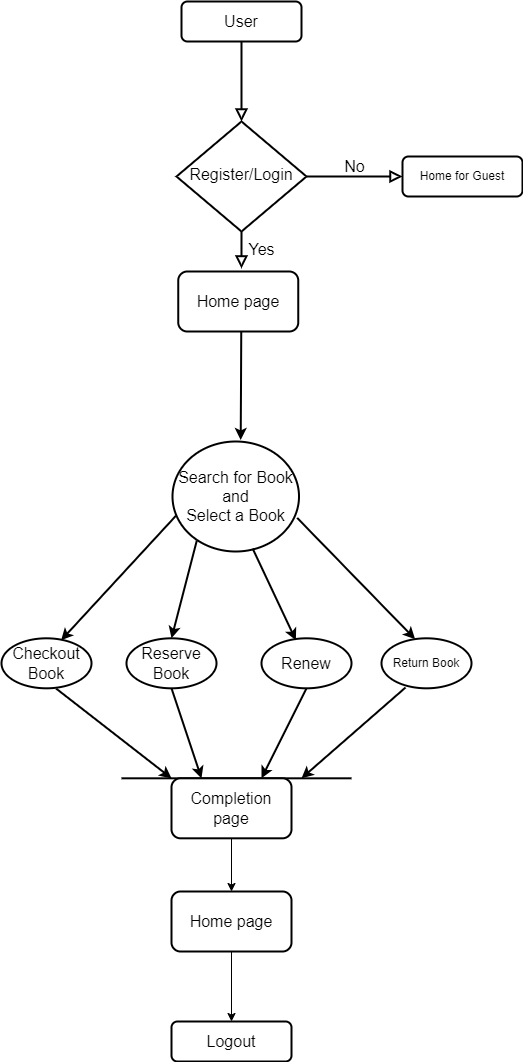

The diagram above was exported from draw.io. Its source (the exported page's mxGraphModel, read from the mxfile embedded in the PNG):
<mxGraphModel dx="1665" dy="1235" grid="1" gridSize="10" guides="1" tooltips="1" connect="1" arrows="1" fold="1" page="1" pageScale="1" pageWidth="827" pageHeight="1169" math="0" shadow="0">
  <root>
    <mxCell id="WIyWlLk6GJQsqaUBKTNV-0" />
    <mxCell id="WIyWlLk6GJQsqaUBKTNV-1" parent="WIyWlLk6GJQsqaUBKTNV-0" />
    <mxCell id="WIyWlLk6GJQsqaUBKTNV-2" value="" style="rounded=0;html=1;jettySize=auto;orthogonalLoop=1;fontSize=16;endArrow=block;endFill=0;endSize=8;strokeWidth=2;shadow=0;labelBackgroundColor=none;edgeStyle=orthogonalEdgeStyle;" parent="WIyWlLk6GJQsqaUBKTNV-1" source="WIyWlLk6GJQsqaUBKTNV-3" target="WIyWlLk6GJQsqaUBKTNV-6" edge="1">
      <mxGeometry relative="1" as="geometry" />
    </mxCell>
    <mxCell id="WIyWlLk6GJQsqaUBKTNV-3" value="User" style="rounded=1;whiteSpace=wrap;html=1;fontSize=16;glass=0;strokeWidth=2;shadow=0;" parent="WIyWlLk6GJQsqaUBKTNV-1" vertex="1">
      <mxGeometry x="359" y="70" width="120" height="40" as="geometry" />
    </mxCell>
    <mxCell id="WIyWlLk6GJQsqaUBKTNV-4" value="Yes" style="rounded=0;html=1;jettySize=auto;orthogonalLoop=1;fontSize=16;endArrow=block;endFill=0;endSize=8;strokeWidth=2;shadow=0;labelBackgroundColor=none;edgeStyle=orthogonalEdgeStyle;exitX=0.5;exitY=1;exitDx=0;exitDy=0;entryX=0.527;entryY=-0.051;entryDx=0;entryDy=0;entryPerimeter=0;" parent="WIyWlLk6GJQsqaUBKTNV-1" source="WIyWlLk6GJQsqaUBKTNV-6" target="OzxSRj_L68yM5x1F0NcO-6" edge="1">
      <mxGeometry y="20" relative="1" as="geometry">
        <mxPoint as="offset" />
        <mxPoint x="419" y="330" as="targetPoint" />
      </mxGeometry>
    </mxCell>
    <mxCell id="WIyWlLk6GJQsqaUBKTNV-5" value="No" style="edgeStyle=orthogonalEdgeStyle;rounded=0;html=1;jettySize=auto;orthogonalLoop=1;fontSize=16;endArrow=block;endFill=0;endSize=8;strokeWidth=2;shadow=0;labelBackgroundColor=none;" parent="WIyWlLk6GJQsqaUBKTNV-1" source="WIyWlLk6GJQsqaUBKTNV-6" target="WIyWlLk6GJQsqaUBKTNV-7" edge="1">
      <mxGeometry y="10" relative="1" as="geometry">
        <mxPoint as="offset" />
      </mxGeometry>
    </mxCell>
    <mxCell id="WIyWlLk6GJQsqaUBKTNV-6" value="Register/Login" style="rhombus;whiteSpace=wrap;html=1;shadow=0;fontFamily=Helvetica;fontSize=16;align=center;strokeWidth=2;spacing=6;spacingTop=-4;" parent="WIyWlLk6GJQsqaUBKTNV-1" vertex="1">
      <mxGeometry x="354" y="190" width="130" height="110" as="geometry" />
    </mxCell>
    <mxCell id="WIyWlLk6GJQsqaUBKTNV-7" value="Home for Guest" style="rounded=1;whiteSpace=wrap;html=1;fontSize=12;glass=0;strokeWidth=2;shadow=0;" parent="WIyWlLk6GJQsqaUBKTNV-1" vertex="1">
      <mxGeometry x="580" y="225" width="120" height="40" as="geometry" />
    </mxCell>
    <mxCell id="WIyWlLk6GJQsqaUBKTNV-11" value="Logout" style="rounded=1;whiteSpace=wrap;html=1;fontSize=16;glass=0;strokeWidth=2;shadow=0;" parent="WIyWlLk6GJQsqaUBKTNV-1" vertex="1">
      <mxGeometry x="349" y="1090" width="120" height="40" as="geometry" />
    </mxCell>
    <mxCell id="B6_iIE4QEPSGx3Srziaw-4" value="" style="edgeStyle=orthogonalEdgeStyle;rounded=0;orthogonalLoop=1;jettySize=auto;html=1;fontSize=16;strokeWidth=2;entryX=0.539;entryY=-0.014;entryDx=0;entryDy=0;entryPerimeter=0;exitX=0.524;exitY=1.01;exitDx=0;exitDy=0;exitPerimeter=0;" parent="WIyWlLk6GJQsqaUBKTNV-1" source="OzxSRj_L68yM5x1F0NcO-6" edge="1" target="B6_iIE4QEPSGx3Srziaw-9">
      <mxGeometry relative="1" as="geometry">
        <mxPoint x="419" y="410" as="sourcePoint" />
        <mxPoint x="419" y="450" as="targetPoint" />
      </mxGeometry>
    </mxCell>
    <mxCell id="B6_iIE4QEPSGx3Srziaw-5" value="Checkout Book" style="ellipse;whiteSpace=wrap;html=1;fontSize=16;strokeWidth=2;" parent="WIyWlLk6GJQsqaUBKTNV-1" vertex="1">
      <mxGeometry x="179" y="706.81" width="90" height="50" as="geometry" />
    </mxCell>
    <mxCell id="B6_iIE4QEPSGx3Srziaw-6" value="Reserve Book" style="ellipse;whiteSpace=wrap;html=1;fontSize=16;strokeWidth=2;" parent="WIyWlLk6GJQsqaUBKTNV-1" vertex="1">
      <mxGeometry x="304" y="706.81" width="90" height="50" as="geometry" />
    </mxCell>
    <mxCell id="B6_iIE4QEPSGx3Srziaw-7" value="Renew" style="ellipse;whiteSpace=wrap;html=1;fontSize=16;strokeWidth=2;" parent="WIyWlLk6GJQsqaUBKTNV-1" vertex="1">
      <mxGeometry x="439" y="706.81" width="90" height="50" as="geometry" />
    </mxCell>
    <mxCell id="B6_iIE4QEPSGx3Srziaw-8" value="Return Book" style="ellipse;whiteSpace=wrap;html=1;strokeWidth=2;" parent="WIyWlLk6GJQsqaUBKTNV-1" vertex="1">
      <mxGeometry x="559" y="706.81" width="90" height="50" as="geometry" />
    </mxCell>
    <mxCell id="B6_iIE4QEPSGx3Srziaw-9" value="Search for Book and&lt;div style=&quot;font-size: 16px;&quot;&gt;Select a Book&lt;/div&gt;" style="ellipse;whiteSpace=wrap;html=1;fontSize=16;strokeWidth=2;" parent="WIyWlLk6GJQsqaUBKTNV-1" vertex="1">
      <mxGeometry x="350" y="510" width="126.5" height="110" as="geometry" />
    </mxCell>
    <mxCell id="B6_iIE4QEPSGx3Srziaw-10" value="" style="endArrow=classic;html=1;rounded=0;exitX=0.028;exitY=0.674;exitDx=0;exitDy=0;exitPerimeter=0;entryX=0.662;entryY=0.04;entryDx=0;entryDy=0;entryPerimeter=0;fontSize=16;strokeWidth=2;" parent="WIyWlLk6GJQsqaUBKTNV-1" source="B6_iIE4QEPSGx3Srziaw-9" target="B6_iIE4QEPSGx3Srziaw-5" edge="1">
      <mxGeometry width="50" height="50" relative="1" as="geometry">
        <mxPoint x="429" y="490" as="sourcePoint" />
        <mxPoint x="479" y="440" as="targetPoint" />
      </mxGeometry>
    </mxCell>
    <mxCell id="B6_iIE4QEPSGx3Srziaw-11" value="" style="endArrow=classic;html=1;rounded=0;exitX=0.192;exitY=0.901;exitDx=0;exitDy=0;exitPerimeter=0;entryX=0.5;entryY=0;entryDx=0;entryDy=0;fontSize=16;strokeWidth=2;" parent="WIyWlLk6GJQsqaUBKTNV-1" target="B6_iIE4QEPSGx3Srziaw-6" edge="1" source="B6_iIE4QEPSGx3Srziaw-9">
      <mxGeometry width="50" height="50" relative="1" as="geometry">
        <mxPoint x="382" y="507" as="sourcePoint" />
        <mxPoint x="219" y="602" as="targetPoint" />
      </mxGeometry>
    </mxCell>
    <mxCell id="B6_iIE4QEPSGx3Srziaw-12" value="" style="endArrow=classic;html=1;rounded=0;exitX=0.634;exitY=0.974;exitDx=0;exitDy=0;exitPerimeter=0;entryX=0.382;entryY=0.04;entryDx=0;entryDy=0;entryPerimeter=0;fontSize=16;strokeWidth=2;" parent="WIyWlLk6GJQsqaUBKTNV-1" source="B6_iIE4QEPSGx3Srziaw-9" target="B6_iIE4QEPSGx3Srziaw-7" edge="1">
      <mxGeometry width="50" height="50" relative="1" as="geometry">
        <mxPoint x="442.7819999999999" y="680" as="sourcePoint" />
        <mxPoint x="359" y="716.81" as="targetPoint" />
      </mxGeometry>
    </mxCell>
    <mxCell id="B6_iIE4QEPSGx3Srziaw-13" value="" style="endArrow=classic;html=1;rounded=0;exitX=0.986;exitY=0.695;exitDx=0;exitDy=0;exitPerimeter=0;entryX=0.373;entryY=0.016;entryDx=0;entryDy=0;entryPerimeter=0;fontSize=16;strokeWidth=2;" parent="WIyWlLk6GJQsqaUBKTNV-1" source="B6_iIE4QEPSGx3Srziaw-9" target="B6_iIE4QEPSGx3Srziaw-8" edge="1">
      <mxGeometry width="50" height="50" relative="1" as="geometry">
        <mxPoint x="448" y="532" as="sourcePoint" />
        <mxPoint x="483" y="602" as="targetPoint" />
      </mxGeometry>
    </mxCell>
    <mxCell id="B6_iIE4QEPSGx3Srziaw-14" value="" style="endArrow=classic;html=1;rounded=0;exitX=0.5;exitY=1;exitDx=0;exitDy=0;fontSize=16;strokeWidth=2;" parent="WIyWlLk6GJQsqaUBKTNV-1" source="B6_iIE4QEPSGx3Srziaw-6" edge="1">
      <mxGeometry width="50" height="50" relative="1" as="geometry">
        <mxPoint x="448" y="648.81" as="sourcePoint" />
        <mxPoint x="379" y="846.81" as="targetPoint" />
      </mxGeometry>
    </mxCell>
    <mxCell id="B6_iIE4QEPSGx3Srziaw-15" value="" style="endArrow=classic;html=1;rounded=0;exitX=0.5;exitY=1;exitDx=0;exitDy=0;fontSize=16;strokeWidth=2;" parent="WIyWlLk6GJQsqaUBKTNV-1" source="B6_iIE4QEPSGx3Srziaw-7" edge="1">
      <mxGeometry width="50" height="50" relative="1" as="geometry">
        <mxPoint x="359" y="766.81" as="sourcePoint" />
        <mxPoint x="439" y="846.81" as="targetPoint" />
      </mxGeometry>
    </mxCell>
    <mxCell id="B6_iIE4QEPSGx3Srziaw-16" value="" style="endArrow=classic;html=1;rounded=0;exitX=0.267;exitY=0.984;exitDx=0;exitDy=0;exitPerimeter=0;fontSize=16;strokeWidth=2;" parent="WIyWlLk6GJQsqaUBKTNV-1" source="B6_iIE4QEPSGx3Srziaw-8" edge="1">
      <mxGeometry width="50" height="50" relative="1" as="geometry">
        <mxPoint x="494" y="766.81" as="sourcePoint" />
        <mxPoint x="479" y="846.81" as="targetPoint" />
      </mxGeometry>
    </mxCell>
    <mxCell id="B6_iIE4QEPSGx3Srziaw-17" value="" style="endArrow=classic;html=1;rounded=0;exitX=0.609;exitY=1.008;exitDx=0;exitDy=0;exitPerimeter=0;entryX=0;entryY=0;entryDx=0;entryDy=0;fontSize=16;strokeWidth=2;" parent="WIyWlLk6GJQsqaUBKTNV-1" source="B6_iIE4QEPSGx3Srziaw-5" target="B6_iIE4QEPSGx3Srziaw-19" edge="1">
      <mxGeometry width="50" height="50" relative="1" as="geometry">
        <mxPoint x="359" y="766.81" as="sourcePoint" />
        <mxPoint x="289" y="846.81" as="targetPoint" />
      </mxGeometry>
    </mxCell>
    <mxCell id="B6_iIE4QEPSGx3Srziaw-18" value="" style="endArrow=none;html=1;rounded=0;fontSize=16;strokeWidth=2;" parent="WIyWlLk6GJQsqaUBKTNV-1" edge="1">
      <mxGeometry width="50" height="50" relative="1" as="geometry">
        <mxPoint x="299" y="846.81" as="sourcePoint" />
        <mxPoint x="529" y="846.81" as="targetPoint" />
      </mxGeometry>
    </mxCell>
    <mxCell id="B6_iIE4QEPSGx3Srziaw-19" value="Completion page" style="rounded=1;whiteSpace=wrap;html=1;fontSize=16;strokeWidth=2;" parent="WIyWlLk6GJQsqaUBKTNV-1" vertex="1">
      <mxGeometry x="349" y="846.81" width="120" height="60" as="geometry" />
    </mxCell>
    <mxCell id="OzxSRj_L68yM5x1F0NcO-2" value="Home page" style="rounded=1;whiteSpace=wrap;html=1;fontSize=16;strokeWidth=2;" vertex="1" parent="WIyWlLk6GJQsqaUBKTNV-1">
      <mxGeometry x="349" y="960" width="120" height="60" as="geometry" />
    </mxCell>
    <mxCell id="OzxSRj_L68yM5x1F0NcO-4" value="" style="endArrow=classic;html=1;rounded=0;exitX=0.5;exitY=1;exitDx=0;exitDy=0;entryX=0.5;entryY=0;entryDx=0;entryDy=0;" edge="1" parent="WIyWlLk6GJQsqaUBKTNV-1" source="OzxSRj_L68yM5x1F0NcO-2" target="WIyWlLk6GJQsqaUBKTNV-11">
      <mxGeometry width="50" height="50" relative="1" as="geometry">
        <mxPoint x="340" y="1010" as="sourcePoint" />
        <mxPoint x="390" y="960" as="targetPoint" />
      </mxGeometry>
    </mxCell>
    <mxCell id="OzxSRj_L68yM5x1F0NcO-5" value="" style="endArrow=classic;html=1;rounded=0;exitX=0.5;exitY=1;exitDx=0;exitDy=0;entryX=0.5;entryY=0;entryDx=0;entryDy=0;" edge="1" parent="WIyWlLk6GJQsqaUBKTNV-1" source="B6_iIE4QEPSGx3Srziaw-19" target="OzxSRj_L68yM5x1F0NcO-2">
      <mxGeometry width="50" height="50" relative="1" as="geometry">
        <mxPoint x="340" y="1010" as="sourcePoint" />
        <mxPoint x="390" y="960" as="targetPoint" />
      </mxGeometry>
    </mxCell>
    <mxCell id="OzxSRj_L68yM5x1F0NcO-6" value="Home page" style="rounded=1;whiteSpace=wrap;html=1;fontSize=16;strokeWidth=2;" vertex="1" parent="WIyWlLk6GJQsqaUBKTNV-1">
      <mxGeometry x="355.75" y="340" width="120" height="60" as="geometry" />
    </mxCell>
  </root>
</mxGraphModel>